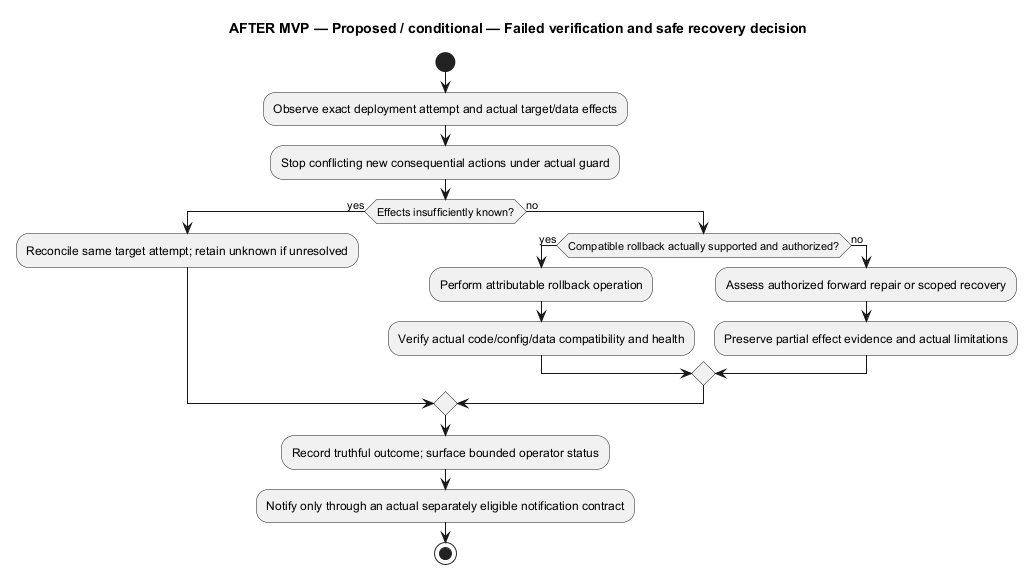

The diagram above was rendered by PlantUML. Its source (embedded in the PNG):
@startuml
' OWNER-MVP-2026-11-04 review: Future after MVP. Provider, advanced Sprint/review, or untrusted execution requirement retained as deferred.
title AFTER MVP — Proposed / conditional — Failed verification and safe recovery decision
skinparam backgroundColor white
skinparam shadowing false
skinparam defaultFontName Arial

start
:Observe exact deployment attempt and actual target/data effects;
:Stop conflicting new consequential actions under actual guard;
if (Effects insufficiently known?) then (yes)
 :Reconcile same target attempt; retain unknown if unresolved;
else (no)
 if (Compatible rollback actually supported and authorized?) then (yes)
  :Perform attributable rollback operation;
  :Verify actual code/config/data compatibility and health;
 else (no)
  :Assess authorized forward repair or scoped recovery;
  :Preserve partial effect evidence and actual limitations;
 endif
endif
:Record truthful outcome; surface bounded operator status;
:Notify only through an actual separately eligible notification contract;
stop

@enduml